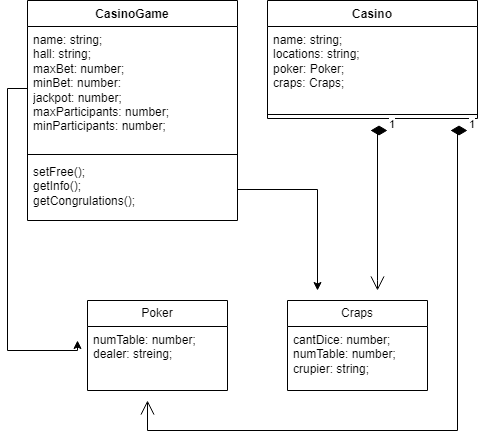

The diagram above was exported from draw.io. Its source (the exported page's mxGraphModel, read from the mxfile embedded in the PNG):
<mxGraphModel dx="954" dy="616" grid="1" gridSize="10" guides="1" tooltips="1" connect="1" arrows="1" fold="1" page="1" pageScale="1" pageWidth="850" pageHeight="1100" math="0" shadow="0">
  <root>
    <mxCell id="0" />
    <mxCell id="1" parent="0" />
    <mxCell id="PJ6So43RNzCFULMPSXlp-1" value="CasinoGame" style="swimlane;fontStyle=1;align=center;verticalAlign=top;childLayout=stackLayout;horizontal=1;startSize=26;horizontalStack=0;resizeParent=1;resizeParentMax=0;resizeLast=0;collapsible=1;marginBottom=0;whiteSpace=wrap;html=1;" vertex="1" parent="1">
      <mxGeometry x="250" y="40" width="210" height="220" as="geometry" />
    </mxCell>
    <mxCell id="PJ6So43RNzCFULMPSXlp-19" style="edgeStyle=orthogonalEdgeStyle;rounded=0;orthogonalLoop=1;jettySize=auto;html=1;" edge="1" parent="PJ6So43RNzCFULMPSXlp-1" source="PJ6So43RNzCFULMPSXlp-2">
      <mxGeometry relative="1" as="geometry">
        <mxPoint x="50" y="340" as="targetPoint" />
        <Array as="points">
          <mxPoint x="-20" y="88" />
          <mxPoint x="-20" y="350" />
          <mxPoint x="50" y="350" />
        </Array>
      </mxGeometry>
    </mxCell>
    <mxCell id="PJ6So43RNzCFULMPSXlp-2" value="name: string;&lt;br&gt;hall: string;&lt;br&gt;maxBet: number;&lt;br&gt;minBet: number:&lt;br&gt;jackpot: number;&lt;br&gt;maxParticipants: number;&lt;br&gt;minParticipants: number;" style="text;strokeColor=none;fillColor=none;align=left;verticalAlign=top;spacingLeft=4;spacingRight=4;overflow=hidden;rotatable=0;points=[[0,0.5],[1,0.5]];portConstraint=eastwest;whiteSpace=wrap;html=1;" vertex="1" parent="PJ6So43RNzCFULMPSXlp-1">
      <mxGeometry y="26" width="210" height="124" as="geometry" />
    </mxCell>
    <mxCell id="PJ6So43RNzCFULMPSXlp-3" value="" style="line;strokeWidth=1;fillColor=none;align=left;verticalAlign=middle;spacingTop=-1;spacingLeft=3;spacingRight=3;rotatable=0;labelPosition=right;points=[];portConstraint=eastwest;strokeColor=inherit;" vertex="1" parent="PJ6So43RNzCFULMPSXlp-1">
      <mxGeometry y="150" width="210" height="8" as="geometry" />
    </mxCell>
    <mxCell id="PJ6So43RNzCFULMPSXlp-20" style="edgeStyle=orthogonalEdgeStyle;rounded=0;orthogonalLoop=1;jettySize=auto;html=1;" edge="1" parent="PJ6So43RNzCFULMPSXlp-1" source="PJ6So43RNzCFULMPSXlp-4">
      <mxGeometry relative="1" as="geometry">
        <mxPoint x="290" y="290" as="targetPoint" />
      </mxGeometry>
    </mxCell>
    <mxCell id="PJ6So43RNzCFULMPSXlp-4" value="setFree();&lt;br&gt;getInfo();&lt;br&gt;getCongrulations();" style="text;strokeColor=none;fillColor=none;align=left;verticalAlign=top;spacingLeft=4;spacingRight=4;overflow=hidden;rotatable=0;points=[[0,0.5],[1,0.5]];portConstraint=eastwest;whiteSpace=wrap;html=1;" vertex="1" parent="PJ6So43RNzCFULMPSXlp-1">
      <mxGeometry y="158" width="210" height="62" as="geometry" />
    </mxCell>
    <mxCell id="PJ6So43RNzCFULMPSXlp-5" value="Casino" style="swimlane;fontStyle=1;align=center;verticalAlign=top;childLayout=stackLayout;horizontal=1;startSize=26;horizontalStack=0;resizeParent=1;resizeParentMax=0;resizeLast=0;collapsible=1;marginBottom=0;whiteSpace=wrap;html=1;" vertex="1" parent="1">
      <mxGeometry x="490" y="40" width="210" height="118" as="geometry" />
    </mxCell>
    <mxCell id="PJ6So43RNzCFULMPSXlp-6" value="name: string;&lt;br&gt;locations: string;&lt;br&gt;poker: Poker;&lt;br&gt;craps: Craps;&amp;nbsp;" style="text;strokeColor=none;fillColor=none;align=left;verticalAlign=top;spacingLeft=4;spacingRight=4;overflow=hidden;rotatable=0;points=[[0,0.5],[1,0.5]];portConstraint=eastwest;whiteSpace=wrap;html=1;" vertex="1" parent="PJ6So43RNzCFULMPSXlp-5">
      <mxGeometry y="26" width="210" height="84" as="geometry" />
    </mxCell>
    <mxCell id="PJ6So43RNzCFULMPSXlp-7" value="" style="line;strokeWidth=1;fillColor=none;align=left;verticalAlign=middle;spacingTop=-1;spacingLeft=3;spacingRight=3;rotatable=0;labelPosition=right;points=[];portConstraint=eastwest;strokeColor=inherit;" vertex="1" parent="PJ6So43RNzCFULMPSXlp-5">
      <mxGeometry y="110" width="210" height="8" as="geometry" />
    </mxCell>
    <mxCell id="PJ6So43RNzCFULMPSXlp-9" value="Poker" style="swimlane;fontStyle=0;childLayout=stackLayout;horizontal=1;startSize=26;fillColor=none;horizontalStack=0;resizeParent=1;resizeParentMax=0;resizeLast=0;collapsible=1;marginBottom=0;whiteSpace=wrap;html=1;" vertex="1" parent="1">
      <mxGeometry x="310" y="340" width="140" height="90" as="geometry" />
    </mxCell>
    <mxCell id="PJ6So43RNzCFULMPSXlp-10" value="numTable: number;&lt;br&gt;dealer: streing;" style="text;strokeColor=none;fillColor=none;align=left;verticalAlign=top;spacingLeft=4;spacingRight=4;overflow=hidden;rotatable=0;points=[[0,0.5],[1,0.5]];portConstraint=eastwest;whiteSpace=wrap;html=1;" vertex="1" parent="PJ6So43RNzCFULMPSXlp-9">
      <mxGeometry y="26" width="140" height="64" as="geometry" />
    </mxCell>
    <mxCell id="PJ6So43RNzCFULMPSXlp-13" value="Craps" style="swimlane;fontStyle=0;childLayout=stackLayout;horizontal=1;startSize=26;fillColor=none;horizontalStack=0;resizeParent=1;resizeParentMax=0;resizeLast=0;collapsible=1;marginBottom=0;whiteSpace=wrap;html=1;" vertex="1" parent="1">
      <mxGeometry x="510" y="340" width="140" height="90" as="geometry" />
    </mxCell>
    <mxCell id="PJ6So43RNzCFULMPSXlp-14" value="cantDice: number;&lt;br&gt;numTable: number;&lt;br&gt;crupier: string;" style="text;strokeColor=none;fillColor=none;align=left;verticalAlign=top;spacingLeft=4;spacingRight=4;overflow=hidden;rotatable=0;points=[[0,0.5],[1,0.5]];portConstraint=eastwest;whiteSpace=wrap;html=1;" vertex="1" parent="PJ6So43RNzCFULMPSXlp-13">
      <mxGeometry y="26" width="140" height="64" as="geometry" />
    </mxCell>
    <mxCell id="PJ6So43RNzCFULMPSXlp-22" value="1" style="endArrow=open;html=1;endSize=12;startArrow=diamondThin;startSize=14;startFill=1;edgeStyle=orthogonalEdgeStyle;align=left;verticalAlign=bottom;rounded=0;" edge="1" parent="1">
      <mxGeometry x="-1" y="3" relative="1" as="geometry">
        <mxPoint x="610" y="170" as="sourcePoint" />
        <mxPoint x="600" y="330" as="targetPoint" />
        <Array as="points">
          <mxPoint x="600" y="170" />
          <mxPoint x="600" y="320" />
        </Array>
      </mxGeometry>
    </mxCell>
    <mxCell id="PJ6So43RNzCFULMPSXlp-23" value="1" style="endArrow=open;html=1;endSize=12;startArrow=diamondThin;startSize=14;startFill=1;edgeStyle=orthogonalEdgeStyle;align=left;verticalAlign=bottom;rounded=0;" edge="1" parent="1">
      <mxGeometry x="-1" y="3" relative="1" as="geometry">
        <mxPoint x="690" y="170" as="sourcePoint" />
        <mxPoint x="370" y="440" as="targetPoint" />
        <Array as="points">
          <mxPoint x="680" y="170" />
          <mxPoint x="680" y="470" />
          <mxPoint x="370" y="470" />
        </Array>
      </mxGeometry>
    </mxCell>
  </root>
</mxGraphModel>